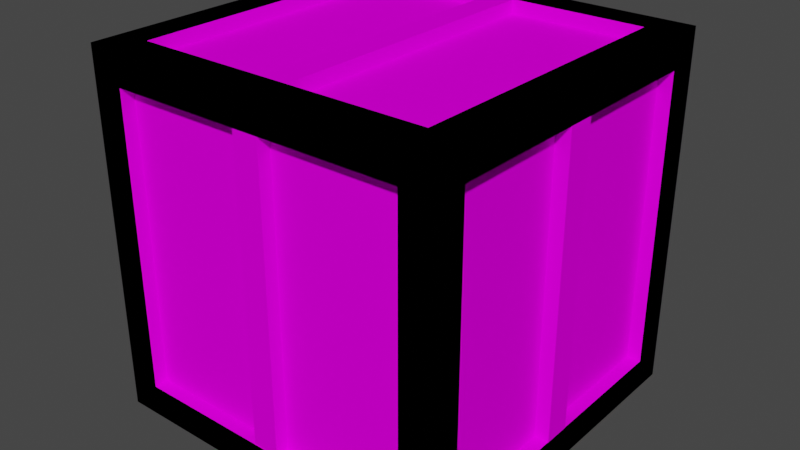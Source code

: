 # Source: crate.blend  (saved by Blender 3.6.13; exported with 4.5.12 LTS)
import bpy
from mathutils import Matrix  # noqa: F401  (used for matrix-valued properties, if any)

bpy.ops.wm.read_factory_settings(use_empty=True)
scene = bpy.context.scene
scene.name = 'Scene'

# ---- collections
col_collection = bpy.data.collections.new('Collection'); scene.collection.children.link(col_collection)

# ---- images (referenced by path relative to the original .blend; pixels are not part of the script)
import os
ASSET_DIR = os.environ.get("B2B_ASSET_DIR", "")  # directory of the original .blend (textures are referenced by path, not embedded)
HERE = os.path.dirname(os.path.abspath(__file__))  # packed textures are extracted next to this script under _unpacked/

def load_image(name, relpath, width, height, colorspace="sRGB"):
    """Load a texture the original file referenced (path relative to the .blend, or extracted next to this script)."""
    p = next((c for c in (os.path.join(HERE, relpath), os.path.join(ASSET_DIR, relpath)) if relpath and os.path.exists(c)), "")
    if p:
        img = bpy.data.images.load(p, check_existing=True)
        img.name = name
    else:  # same state as the original file: an image datablock whose file is absent (Cycles renders it pink)
        img = bpy.data.images.new(name, width, height)
        img.source = "FILE"
        img.filepath = "//" + (relpath or name)
    img.colorspace_settings.name = colorspace
    return img
img_textures_set_png = load_image('Textures Set.png', 'Textures Set.png', 1024, 1024, 'sRGB')

# ---- materials (node trees are filled in below, after node groups)
mat_material = bpy.data.materials.new('Material')
mat_material.alpha_threshold = 0.0
mat_material.use_transparent_shadow = False
mat_material.roughness = 0.5
mat_material.line_color = (0.0, 0.0, 0.0, 1.0)

# ---- material node trees
mat_material.use_nodes = True; mat_material.node_tree.nodes.clear()
_N = mat_material.node_tree.nodes; _L = mat_material.node_tree.links
n0 = _N.new('ShaderNodeOutputMaterial'); n0.name = 'Material Output'; n0.location = (300, 300)
n1 = _N.new('ShaderNodeBsdfDiffuse'); n1.name = 'Diffuse BSDF'; n1.location = (8, 262)
n2 = _N.new('ShaderNodeMix'); n2.name = 'Mix'; n2.location = (-158, 245)
n2.data_type = 'RGBA'
n2.blend_type = 'COLOR'
n3 = _N.new('ShaderNodeVertexColor'); n3.name = 'Color Attribute'; n3.location = (-276, -28)
n3.layer_name = 'Color'
n4 = _N.new('ShaderNodeTexImage'); n4.name = 'Image Texture'; n4.location = (-537, 209)
n4.image = img_textures_set_png
n4.interpolation = 'Closest'
_L.new(n1.outputs[0], n0.inputs[0])
_L.new(n2.outputs[2], n1.inputs[0])
_L.new(n4.outputs[0], n2.inputs[6])
_L.new(n3.outputs[0], n2.inputs[7])
n0.is_active_output = True

# ---- world
world_world = bpy.data.worlds.new('World'); scene.world = world_world
world_world.use_nodes = True; world_world.node_tree.nodes.clear()
_N = world_world.node_tree.nodes; _L = world_world.node_tree.links
n0 = _N.new('ShaderNodeOutputWorld'); n0.name = 'World Output'; n0.location = (300, 300)
n1 = _N.new('ShaderNodeBackground'); n1.name = 'Background'; n1.location = (10, 300)
n1.inputs[0].default_value = (0.05088, 0.05088, 0.05088, 1.0)
_L.new(n1.outputs[0], n0.inputs[0])
n0.is_active_output = True
world_world.color = (0.05088, 0.05088, 0.05088)
world_world.use_sun_shadow = False
world_world.sun_shadow_jitter_overblur = 0.0

# ---- meshes
me_cube = bpy.data.meshes.new('Cube')
me_cube.from_pydata([(1.0, 1.0, 1.0), (1.0, 1.0, -1.0), (1.0, -1.0, 1.0), (1.0, -1.0, -1.0), (-1.0, 1.0, 1.0), (-1.0, 1.0, -1.0), (-1.0, -1.0, 1.0), (-1.0, -1.0, -1.0), (1.0, 1.0, 1.0), (1.0, 1.0, -1.0), (1.0, -1.0, 1.0), (1.0, -1.0, -1.0), (-1.0, 1.0, 1.0), (-1.0, 1.0, -1.0), (-1.0, -1.0, 1.0), (-1.0, -1.0, -1.0), (0.8213, 0.8213, 1.0), (0.8213, -0.8213, 1.0), (-0.8213, -0.8213, 1.0), (-0.8213, 0.8213, 1.0), (0.8213, -1.0, -0.8213), (-0.8213, -1.0, -0.8213), (-0.8213, -1.0, 0.8213), (0.8213, -1.0, 0.8213), (-1.0, -0.8213, -0.8213), (-1.0, 0.8213, -0.8213), (-1.0, 0.8213, 0.8213), (-1.0, -0.8213, 0.8213), (-0.8213, 0.8213, -1.0), (-0.8213, -0.8213, -1.0), (0.8213, -0.8213, -1.0), (0.8213, 0.8213, -1.0), (1.0, 0.8213, -0.8213), (1.0, -0.8213, -0.8213), (1.0, -0.8213, 0.8213), (1.0, 0.8213, 0.8213), (-0.8213, 1.0, -0.8213), (0.8213, 1.0, -0.8213), (0.8213, 1.0, 0.8213), (-0.8213, 1.0, 0.8213), (0.8213, 0.8213, 1.0), (-0.8213, 0.8213, 1.0), (-0.8213, -0.8213, 1.0), (0.8213, -0.8213, 1.0), (0.8213, -1.0, -0.8213), (0.8213, -1.0, 0.8213), (-0.8213, -1.0, 0.8213), (-0.8213, -1.0, -0.8213), (-1.0, -0.8213, -0.8213), (-1.0, -0.8213, 0.8213), (-1.0, 0.8213, 0.8213), (-1.0, 0.8213, -0.8213), (-0.8213, 0.8213, -1.0), (0.8213, 0.8213, -1.0), (0.8213, -0.8213, -1.0), (-0.8213, -0.8213, -1.0), (1.0, 0.8213, -0.8213), (1.0, 0.8213, 0.8213), (1.0, -0.8213, 0.8213), (1.0, -0.8213, -0.8213), (-0.8213, 1.0, -0.8213), (-0.8213, 1.0, 0.8213), (0.8213, 1.0, 0.8213), (0.8213, 1.0, -0.8213), (-0.8213, 0.8213, 1.0), (0.8213, 0.8213, 1.0), (0.8213, -0.8213, 1.0), (-0.8213, -0.8213, 1.0), (0.8213, -1.0, 0.8213), (0.8213, -1.0, -0.8213), (-0.8213, -1.0, -0.8213), (-0.8213, -1.0, 0.8213), (-1.0, -0.8213, -0.8213), (-1.0, -0.8213, 0.8213), (-1.0, 0.8213, -0.8213), (-1.0, 0.8213, 0.8213), (0.8213, 0.8213, -1.0), (-0.8213, 0.8213, -1.0), (-0.8213, -0.8213, -1.0), (0.8213, -0.8213, -1.0), (1.0, 0.8213, 0.8213), (1.0, 0.8213, -0.8213), (1.0, -0.8213, -0.8213), (1.0, -0.8213, 0.8213), (-0.8213, 1.0, 0.8213), (-0.8213, 1.0, -0.8213), (0.8213, 1.0, -0.8213), (0.8213, 1.0, 0.8213), (-0.8213, 0.8213, 1.0), (0.8213, 0.8213, 1.0), (0.8213, -0.8213, 1.0), (-0.8213, -0.8213, 1.0), (0.8213, -1.0, 0.8213), (0.8213, -1.0, -0.8213), (-0.8213, -1.0, -0.8213), (-0.8213, -1.0, 0.8213), (-1.0, -0.8213, -0.8213), (-1.0, -0.8213, 0.8213), (-1.0, 0.8213, -0.8213), (-1.0, 0.8213, 0.8213), (0.8213, 0.8213, -1.0), (-0.8213, 0.8213, -1.0), (-0.8213, -0.8213, -1.0), (0.8213, -0.8213, -1.0), (1.0, 0.8213, 0.8213), (1.0, 0.8213, -0.8213), (1.0, -0.8213, -0.8213), (1.0, -0.8213, 0.8213), (-0.8213, 1.0, 0.8213), (-0.8213, 1.0, -0.8213), (0.8213, 1.0, -0.8213), (0.8213, 1.0, 0.8213), (-0.8213, 0.8213, 0.9238), (0.8213, 0.8213, 0.9238), (0.8213, -0.8213, 0.9238), (-0.8213, -0.8213, 0.9238), (0.8213, -0.9238, 0.8213), (0.8213, -0.9238, -0.8213), (-0.8213, -0.9238, -0.8213), (-0.8213, -0.9238, 0.8213), (-0.9238, -0.8213, -0.8213), (-0.9238, -0.8213, 0.8213), (-0.9238, 0.8213, -0.8213), (-0.9238, 0.8213, 0.8213), (0.8213, 0.8213, -0.9238), (-0.8213, 0.8213, -0.9238), (-0.8213, -0.8213, -0.9238), (0.8213, -0.8213, -0.9238), (0.9238, 0.8213, 0.8213), (0.9238, 0.8213, -0.8213), (0.9238, -0.8213, -0.8213), (0.9238, -0.8213, 0.8213), (-0.8213, 0.9238, 0.8213), (-0.8213, 0.9238, -0.8213), (0.8213, 0.9238, -0.8213), (0.8213, 0.9238, 0.8213), (-0.0954, 1.0, -1.0), (-0.0954, -1.0, 1.0), (-0.0954, -1.0, -1.0), (-0.0954, 1.0, 1.0), (-0.07835, 0.8213, 1.0), (-0.07835, -0.8213, 1.0), (-0.07835, -1.0, -0.8213), (-0.07835, -1.0, 0.8213), (-0.07835, 0.8213, -1.0), (-0.07835, -0.8213, -1.0), (-0.07835, 1.0, -0.8213), (-0.07835, 1.0, 0.8213), (-0.07835, 0.8213, 1.0), (-0.07835, -0.8213, 1.0), (-0.07835, -1.0, -0.8213), (-0.07835, -1.0, 0.8213), (-0.07835, 0.8213, -1.0), (-0.07835, -0.8213, -1.0), (-0.07835, 1.0, -0.8213), (-0.07835, 1.0, 0.8213), (-0.07835, 0.8213, 1.0), (-0.07835, -0.8213, 1.0), (-0.07835, -1.0, -0.8213), (-0.07835, -1.0, 0.8213), (-0.07835, 0.8213, -1.0), (-0.07835, -0.8213, -1.0), (-0.07835, 1.0, -0.8213), (-0.07835, 1.0, 0.8213), (-0.07835, 0.8213, 0.9238), (-0.07835, -0.8213, 0.9238), (-0.07835, -0.9238, -0.8213), (-0.07835, -0.9238, 0.8213), (-0.07835, 0.8213, -0.9238), (-0.07835, -0.8213, -0.9238), (-0.07835, 0.9238, -0.8213), (-0.07835, 0.9238, 0.8213), (0.08366, -1.0, -1.0), (0.08366, 1.0, 1.0), (0.0687, 0.8213, 1.0), (0.0687, -1.0, -0.8213), (0.0687, -0.8213, -1.0), (0.0687, 1.0, 0.8213), (0.0687, 0.8213, 1.0), (0.0687, -1.0, -0.8213), (0.0687, -0.8213, -1.0), (0.0687, 1.0, 0.8213), (0.0687, 0.8213, 1.0), (0.0687, -1.0, -0.8213), (0.0687, -0.8213, -1.0), (0.0687, 1.0, 0.8213), (0.0687, 0.8213, 0.9238), (0.0687, -0.9238, -0.8213), (0.0687, -0.8213, -0.9238), (0.0687, 0.9238, 0.8213), (0.08366, 1.0, -1.0), (0.08366, -1.0, 1.0), (0.0687, -0.8213, 1.0), (0.0687, -1.0, 0.8213), (0.0687, 0.8213, -1.0), (0.0687, 1.0, -0.8213), (0.0687, -0.8213, 1.0), (0.0687, -1.0, 0.8213), (0.0687, 0.8213, -1.0), (0.0687, 1.0, -0.8213), (0.0687, -0.8213, 1.0), (0.0687, -1.0, 0.8213), (0.0687, 0.8213, -1.0), (0.0687, 1.0, -0.8213), (0.0687, -0.8213, 0.9238), (0.0687, -0.9238, 0.8213), (0.0687, 0.8213, -0.9238), (0.0687, 0.9238, -0.8213), (0.0687, -0.8213, 0.9973), (-0.07835, -0.8213, 0.9973), (0.0687, -0.9973, 0.8213), (-0.07835, -0.9973, 0.8213), (0.0687, 0.8213, -0.9973), (-0.07835, 0.8213, -0.9973), (0.0687, 0.9973, -0.8213), (-0.07835, 0.9973, -0.8213), (-0.07835, 0.9973, 0.8213), (-0.07835, -0.8213, -0.9973), (-0.07835, -0.9973, -0.8213), (-0.07835, 0.8213, 0.9973), (0.0687, 0.8213, 0.9973), (0.0687, -0.9973, -0.8213), (0.0687, -0.8213, -0.9973), (0.0687, 0.9973, 0.8213), (-1.0, 0.08438, -1.0), (1.0, 0.08438, 1.0), (-1.0, 0.08438, 1.0), (1.0, 0.08438, -1.0), (0.8213, 0.0693, 1.0), (-0.8213, 0.0693, 1.0), (-1.0, 0.0693, -0.8213), (-1.0, 0.0693, 0.8213), (-0.8213, 0.0693, -1.0), (0.8213, 0.0693, -1.0), (1.0, 0.0693, -0.8213), (1.0, 0.0693, 0.8213), (0.8213, 0.0693, 1.0), (-0.8213, 0.0693, 1.0), (-1.0, 0.0693, -0.8213), (-1.0, 0.0693, 0.8213), (-0.8213, 0.0693, -1.0), (0.8213, 0.0693, -1.0), (1.0, 0.0693, -0.8213), (1.0, 0.0693, 0.8213), (0.8213, 0.0693, 1.0), (-0.8213, 0.0693, 1.0), (-1.0, 0.0693, -0.8213), (-1.0, 0.0693, 0.8213), (-0.8213, 0.0693, -1.0), (0.8213, 0.0693, -1.0), (1.0, 0.0693, -0.8213), (1.0, 0.0693, 0.8213), (0.8213, 0.0693, 0.9238), (-0.8213, 0.0693, 0.9238), (-0.9238, 0.0693, -0.8213), (-0.9238, 0.0693, 0.8213), (-0.8213, 0.0693, -0.9238), (0.8213, 0.0693, -0.9238), (0.9238, 0.0693, -0.8213), (0.9238, 0.0693, 0.8213), (-0.07835, 0.0693, -0.9238), (-0.07835, 0.0693, 0.9238), (0.0687, 0.0693, 0.9238), (0.0687, 0.0693, -0.9238), (-0.07835, 0.0693, -0.9973), (-0.07835, 0.0693, 0.9973), (0.0687, 0.0693, 0.9973), (0.0687, 0.0693, -0.9973), (-1.0, -0.1, -1.0), (1.0, -0.1, 1.0), (0.8213, -0.08213, 1.0), (-1.0, -0.08213, -0.8213), (-0.8213, -0.08213, -1.0), (1.0, -0.08213, 0.8213), (0.8213, -0.08213, 1.0), (-1.0, -0.08213, -0.8213), (-0.8213, -0.08213, -1.0), (1.0, -0.08213, 0.8213), (0.8213, -0.08213, 1.0), (-1.0, -0.08213, -0.8213), (-0.8213, -0.08213, -1.0), (1.0, -0.08213, 0.8213), (0.8213, -0.08213, 0.9238), (-0.9238, -0.08213, -0.8213), (-0.8213, -0.08213, -0.9238), (0.9238, -0.08213, 0.8213), (-0.07835, -0.08213, -0.9238), (-0.07835, -0.08213, 0.9238), (0.0687, -0.08213, 0.9238), (0.0687, -0.08213, -0.9238), (-0.07835, -0.08213, -0.9973), (-0.07835, -0.08213, 0.9973), (0.0687, -0.08213, 0.9973), (0.0687, -0.08213, -0.9973), (-1.0, -0.1, 1.0), (1.0, -0.1, -1.0), (-0.8213, -0.08213, 1.0), (-1.0, -0.08213, 0.8213), (0.8213, -0.08213, -1.0), (1.0, -0.08213, -0.8213), (-0.8213, -0.08213, 1.0), (-1.0, -0.08213, 0.8213), (0.8213, -0.08213, -1.0), (1.0, -0.08213, -0.8213), (-0.8213, -0.08213, 1.0), (-1.0, -0.08213, 0.8213), (0.8213, -0.08213, -1.0), (1.0, -0.08213, -0.8213), (-0.8213, -0.08213, 0.9238), (-0.9238, -0.08213, 0.8213), (0.8213, -0.08213, -0.9238), (0.9238, -0.08213, -0.8213), (-1.002, -0.08213, 0.8213), (-1.002, 0.0693, 0.8213), (1.002, -0.08213, -0.8213), (1.002, 0.0693, -0.8213), (1.002, 0.0693, 0.8213), (-1.002, 0.0693, -0.8213), (-1.002, -0.08213, -0.8213), (1.002, -0.08213, 0.8213)], [], [(94, 158, 166, 118), (203, 162, 170, 207), (201, 159, 167, 205), (108, 163, 171, 132), (182, 156, 164, 186), (184, 161, 169, 188), (143, 46, 71, 151), (56, 57, 80, 81), (271, 48, 72, 275), (296, 42, 67, 300), (194, 53, 76, 198), (175, 44, 69, 179), (0, 2, 17, 16), (2, 6, 18, 17), (6, 4, 19, 18), (4, 0, 16, 19), (3, 7, 21, 20), (7, 6, 22, 21), (6, 2, 23, 22), (2, 3, 20, 23), (7, 5, 25, 24), (5, 4, 26, 25), (4, 6, 27, 26), (6, 7, 24, 27), (5, 7, 29, 28), (7, 3, 30, 29), (3, 1, 31, 30), (1, 5, 28, 31), (1, 3, 33, 32), (3, 2, 34, 33), (2, 0, 35, 34), (0, 1, 32, 35), (5, 1, 37, 36), (1, 0, 38, 37), (0, 4, 39, 38), (4, 5, 36, 39), (139, 12, 41, 140), (294, 14, 42, 296), (191, 10, 43, 192), (225, 8, 40, 228), (11, 10, 45, 44), (137, 14, 46, 143), (14, 15, 47, 46), (172, 11, 44, 175), (15, 14, 49, 48), (226, 12, 50, 231), (12, 13, 51, 50), (268, 15, 48, 271), (190, 9, 53, 194), (295, 11, 54, 298), (138, 15, 55, 145), (224, 13, 52, 232), (9, 8, 57, 56), (269, 10, 58, 273), (10, 11, 59, 58), (227, 9, 56, 234), (13, 12, 61, 60), (173, 8, 62, 177), (8, 9, 63, 62), (136, 13, 60, 146), (153, 78, 102, 161), (148, 64, 88, 156), (181, 87, 111, 185), (71, 70, 94, 95), (302, 79, 103, 306), (154, 85, 109, 162), (232, 52, 77, 240), (60, 61, 84, 85), (192, 43, 66, 196), (231, 50, 75, 239), (234, 56, 81, 242), (46, 47, 70, 71), (298, 54, 79, 302), (146, 60, 85, 154), (50, 51, 74, 75), (273, 58, 83, 277), (145, 55, 78, 153), (177, 62, 87, 181), (58, 59, 82, 83), (62, 63, 86, 87), (140, 41, 64, 148), (44, 45, 68, 69), (228, 40, 65, 236), (48, 49, 73, 72), (107, 106, 130, 131), (93, 92, 116, 117), (99, 98, 122, 123), (281, 107, 131, 285), (200, 90, 114, 204), (247, 99, 123, 255), (72, 73, 97, 96), (87, 86, 110, 111), (236, 65, 89, 244), (81, 80, 104, 105), (275, 72, 96, 279), (300, 67, 91, 304), (242, 81, 105, 250), (239, 75, 99, 247), (196, 66, 90, 200), (277, 83, 107, 281), (75, 74, 98, 99), (69, 68, 92, 93), (83, 82, 106, 107), (198, 76, 100, 202), (179, 69, 93, 183), (85, 84, 108, 109), (240, 77, 101, 248), (151, 71, 95, 159), (287, 308, 115, 165), (166, 167, 119, 118), (254, 255, 123, 122), (289, 310, 127, 188), (311, 285, 131, 130), (207, 189, 135, 134), (202, 100, 124, 206), (183, 93, 117, 187), (109, 108, 132, 133), (248, 101, 125, 256), (159, 95, 119, 167), (162, 109, 133, 170), (306, 103, 127, 310), (95, 94, 118, 119), (185, 111, 135, 189), (156, 88, 112, 164), (161, 102, 126, 169), (96, 97, 121, 120), (111, 110, 134, 135), (244, 89, 113, 252), (105, 104, 128, 129), (279, 96, 120, 283), (304, 91, 115, 308), (250, 105, 129, 258), (101, 160, 168, 125), (133, 132, 171, 170), (284, 286, 169, 126), (170, 171, 216, 215), (166, 187, 221, 218), (197, 151, 159, 201), (70, 150, 158, 94), (77, 152, 160, 101), (67, 149, 157, 91), (91, 157, 165, 115), (174, 140, 148, 178), (61, 147, 155, 84), (176, 145, 153, 180), (195, 146, 154, 199), (42, 141, 149, 67), (199, 154, 162, 203), (84, 155, 163, 108), (178, 148, 156, 182), (180, 153, 161, 184), (190, 136, 146, 195), (12, 139, 147, 61), (172, 138, 145, 176), (13, 136, 144, 52), (15, 138, 142, 47), (191, 137, 143, 193), (14, 137, 141, 42), (173, 139, 140, 174), (47, 142, 150, 70), (52, 144, 152, 77), (193, 143, 151, 197), (45, 193, 197, 68), (8, 173, 174, 40), (10, 191, 193, 45), (11, 172, 176, 54), (9, 190, 195, 63), (79, 180, 184, 103), (65, 178, 182, 89), (86, 199, 203, 110), (63, 195, 199, 86), (54, 176, 180, 79), (40, 174, 178, 65), (68, 197, 201, 92), (282, 288, 204, 114), (117, 116, 205, 187), (163, 185, 189, 171), (158, 183, 187, 166), (160, 202, 206, 168), (186, 164, 219, 220), (207, 170, 215, 214), (150, 179, 183, 158), (152, 198, 202, 160), (149, 196, 200, 157), (157, 200, 204, 165), (147, 177, 181, 155), (141, 192, 196, 149), (155, 181, 185, 163), (139, 173, 177, 147), (136, 190, 194, 144), (138, 172, 175, 142), (137, 191, 192, 141), (142, 175, 179, 150), (144, 194, 198, 152), (103, 184, 188, 127), (89, 182, 186, 113), (92, 201, 205, 116), (110, 203, 207, 134), (221, 210, 211, 218), (292, 291, 209, 208), (215, 216, 223, 214), (290, 293, 222, 217), (189, 207, 214, 223), (188, 169, 217, 222), (165, 204, 208, 209), (260, 168, 213, 264), (289, 188, 222, 293), (171, 189, 223, 216), (167, 166, 218, 211), (205, 167, 211, 210), (262, 186, 220, 266), (287, 165, 209, 291), (168, 206, 212, 213), (187, 205, 210, 221), (164, 261, 265, 219), (288, 262, 266, 292), (206, 263, 267, 212), (286, 260, 264, 290), (213, 212, 267, 264), (220, 219, 265, 266), (113, 186, 262, 252), (125, 168, 260, 256), (307, 250, 258, 311), (88, 245, 253, 112), (98, 246, 254, 122), (278, 244, 252, 282), (100, 249, 257, 124), (280, 248, 256, 284), (129, 128, 259, 258), (206, 124, 257, 263), (285, 311, 314, 319), (164, 112, 253, 261), (276, 240, 248, 280), (80, 243, 251, 104), (301, 239, 247, 305), (303, 242, 250, 307), (64, 237, 245, 88), (74, 238, 246, 98), (274, 236, 244, 278), (305, 247, 255, 309), (104, 251, 259, 128), (270, 228, 236, 274), (57, 235, 243, 80), (53, 233, 241, 76), (299, 234, 242, 303), (297, 231, 239, 301), (272, 232, 240, 276), (76, 241, 249, 100), (295, 227, 234, 299), (8, 225, 235, 57), (268, 224, 232, 272), (9, 227, 233, 53), (13, 224, 230, 51), (294, 226, 231, 297), (269, 225, 228, 270), (12, 226, 229, 41), (41, 229, 237, 64), (51, 230, 238, 74), (10, 269, 270, 43), (14, 294, 297, 49), (15, 268, 272, 55), (11, 295, 299, 59), (55, 272, 276, 78), (49, 297, 301, 73), (59, 299, 303, 82), (43, 270, 274, 66), (97, 305, 309, 121), (66, 274, 278, 90), (82, 303, 307, 106), (73, 301, 305, 97), (78, 276, 280, 102), (120, 121, 309, 283), (102, 280, 284, 126), (90, 278, 282, 114), (106, 307, 311, 130), (169, 286, 290, 217), (204, 288, 292, 208), (261, 287, 291, 265), (263, 289, 293, 267), (264, 267, 293, 290), (266, 265, 291, 292), (252, 262, 288, 282), (256, 260, 286, 284), (245, 304, 308, 253), (246, 279, 283, 254), (249, 306, 310, 257), (311, 258, 315, 314), (263, 257, 310, 289), (261, 253, 308, 287), (243, 277, 281, 251), (237, 300, 304, 245), (238, 275, 279, 246), (251, 281, 285, 259), (235, 273, 277, 243), (233, 298, 302, 241), (241, 302, 306, 249), (225, 269, 273, 235), (227, 295, 298, 233), (224, 268, 271, 230), (226, 294, 296, 229), (229, 296, 300, 237), (230, 271, 275, 238), (318, 312, 313, 317), (315, 316, 319, 314), (259, 285, 319, 316), (254, 283, 318, 317), (283, 309, 312, 318), (309, 255, 313, 312), (255, 254, 317, 313), (258, 259, 316, 315)])
_uv = me_cube.uv_layers.new(name='UVMap')
_uv.uv.foreach_set('vector', [0.07964, 0.09663, 0.4584, 0.09756, 0.4584, 0.09756, 0.07964, 0.09663, 0.5334, 0.09775, 0.4584, 0.09756, 0.4584, 0.09756, 0.5334, 0.09775, 0.5339, 0.909, 0.4587, 0.9091, 0.4587, 0.9091, 0.5339, 0.909, 0.07884, 0.9096, 0.4587, 0.9091, 0.4587, 0.9091, 0.07884, 0.9096, 0.5339, 0.909, 0.4587, 0.9091, 0.4587, 0.9091, 0.5339, 0.909, 0.5334, 0.09775, 0.4584, 0.09756, 0.4584, 0.09756, 0.5334, 0.09775, 0.4587, 0.9091, 0.07884, 0.9096, 0.07884, 0.9096, 0.4589, 0.9091, 0.9172, 0.0987, 0.9188, 0.9086, 0.9188, 0.9086, 0.9172, 0.0987, 0.4565, 0.09756, 0.07964, 0.09663, 0.07964, 0.09663, 0.456, 0.0975, 0.07928, 0.4625, 0.07964, 0.09663, 0.07964, 0.09663, 0.0793, 0.4627, 0.5339, 0.909, 0.9188, 0.9086, 0.9188, 0.9086, 0.5345, 0.909, 0.5334, 0.09775, 0.9172, 0.0987, 0.9172, 0.0987, 0.5339, 0.09782, 1.0, 1.0, 1.0, 0.0, 0.9172, 0.0987, 0.9188, 0.9086, 1.0, 0.0, -0.0001442, 0.0, 0.07964, 0.09663, 0.9172, 0.0987, -0.0001442, 0.0, -0.0001442, 1.0, 0.07884, 0.9096, 0.07964, 0.09663, -0.0001442, 1.0, 1.0, 1.0, 0.9188, 0.9086, 0.07884, 0.9096, 1.0, 0.0, -0.0001442, 0.0, 0.07964, 0.09663, 0.9172, 0.0987, -0.0001442, 0.0, -0.0001442, 1.0, 0.07884, 0.9096, 0.07964, 0.09663, -0.0001442, 1.0, 1.0, 1.0, 0.9188, 0.9086, 0.07884, 0.9096, 1.0, 1.0, 1.0, 0.0, 0.9172, 0.0987, 0.9188, 0.9086, -0.0001442, 0.0, 1.0, 0.0, 0.9172, 0.0987, 0.07964, 0.09663, 1.0, 0.0, 1.0, 1.0, 0.9188, 0.9086, 0.9172, 0.0987, 1.0, 1.0, -0.0001442, 1.0, 0.07884, 0.9096, 0.9188, 0.9086, -0.0001442, 1.0, -0.0001442, 0.0, 0.07964, 0.09663, 0.07884, 0.9096, -0.0001442, 1.0, -0.0001442, 0.0, 0.07964, 0.09663, 0.07884, 0.9096, -0.0001442, 0.0, 1.0, 0.0, 0.9172, 0.0987, 0.07964, 0.09663, 1.0, 0.0, 1.0, 1.0, 0.9188, 0.9086, 0.9172, 0.0987, 1.0, 1.0, -0.0001442, 1.0, 0.07884, 0.9096, 0.9188, 0.9086, 1.0, 0.0, -0.0001442, 0.0, 0.07964, 0.09663, 0.9172, 0.0987, -0.0001442, 0.0, -0.0001442, 1.0, 0.07884, 0.9096, 0.07964, 0.09663, -0.0001442, 1.0, 1.0, 1.0, 0.9188, 0.9086, 0.07884, 0.9096, 1.0, 1.0, 1.0, 0.0, 0.9172, 0.0987, 0.9188, 0.9086, -0.0001442, 0.0, 1.0, 0.0, 0.9172, 0.0987, 0.07964, 0.09663, 1.0, 0.0, 1.0, 1.0, 0.9188, 0.9086, 0.9172, 0.0987, 1.0, 1.0, -0.0001442, 1.0, 0.07884, 0.9096, 0.9188, 0.9086, -0.0001442, 1.0, -0.0001442, 0.0, 0.07964, 0.09663, 0.07884, 0.9096, 0.4523, 1.0, -0.0001442, 1.0, 0.07884, 0.9096, 0.4587, 0.9091, -0.0001442, 0.45, -0.0001442, 0.0, 0.07964, 0.09663, 0.07928, 0.4625, 0.5418, 0.0, 1.0, 0.0, 0.9172, 0.0987, 0.5334, 0.09775, 1.0, 0.5422, 1.0, 1.0, 0.9188, 0.9086, 0.918, 0.5378, 1.0, 0.0, 1.0, 1.0, 0.9188, 0.9086, 0.9172, 0.0987, 0.4523, 1.0, -0.0001442, 1.0, 0.07884, 0.9096, 0.4587, 0.9091, -0.0001442, 1.0, -0.0001442, 0.0, 0.07964, 0.09663, 0.07884, 0.9096, 0.5418, 0.0, 1.0, 0.0, 0.9172, 0.0987, 0.5334, 0.09775, -0.0001442, 0.0, -0.0001442, 1.0, 0.07884, 0.9096, 0.07964, 0.09663, 0.5422, 1.0, 1.0, 1.0, 0.9188, 0.9086, 0.5342, 0.909, 1.0, 1.0, 1.0, 0.0, 0.9172, 0.0987, 0.9188, 0.9086, 0.45, 0.0, -0.0001442, 0.0, 0.07964, 0.09663, 0.4565, 0.09756, 0.5418, 1.0, 1.0, 1.0, 0.9188, 0.9086, 0.5339, 0.909, 1.0, 0.45, 1.0, 0.0, 0.9172, 0.0987, 0.9179, 0.4631, 0.4523, 0.0, -0.0001442, 0.0, 0.07964, 0.09663, 0.4584, 0.09756, -0.0001442, 0.5422, -0.0001442, 1.0, 0.07884, 0.9096, 0.0792, 0.5374, 1.0, 0.0, 1.0, 1.0, 0.9188, 0.9086, 0.9172, 0.0987, 0.45, 1.0, -0.0001442, 1.0, 0.07884, 0.9096, 0.4568, 0.9091, -0.0001442, 1.0, -0.0001442, 0.0, 0.07964, 0.09663, 0.07884, 0.9096, 0.5422, 0.0, 1.0, 0.0, 0.9172, 0.0987, 0.5337, 0.09775, -0.0001442, 0.0, -0.0001442, 1.0, 0.07884, 0.9096, 0.07964, 0.09663, 0.5418, 1.0, 1.0, 1.0, 0.9188, 0.9086, 0.5339, 0.909, 1.0, 1.0, 1.0, 0.0, 0.9172, 0.0987, 0.9188, 0.9086, 0.4523, 0.0, -0.0001442, 0.0, 0.07964, 0.09663, 0.4584, 0.09756, 0.4586, 0.09759, 0.07964, 0.09663, 0.07964, 0.09663, 0.4584, 0.09756, 0.4589, 0.9091, 0.07884, 0.9096, 0.07884, 0.9096, 0.4587, 0.9091, 0.5345, 0.909, 0.9188, 0.9086, 0.9188, 0.9086, 0.5339, 0.909, 0.07884, 0.9096, 0.07964, 0.09663, 0.07964, 0.09663, 0.07884, 0.9096, 0.9178, 0.4635, 0.9172, 0.0987, 0.9172, 0.0987, 0.9179, 0.4631, 0.4586, 0.09759, 0.07964, 0.09663, 0.07964, 0.09663, 0.4584, 0.09756, 0.0792, 0.5374, 0.07884, 0.9096, 0.07884, 0.9096, 0.07921, 0.5375, 0.07964, 0.09663, 0.07884, 0.9096, 0.07884, 0.9096, 0.07964, 0.09663, 0.5334, 0.09775, 0.9172, 0.0987, 0.9172, 0.0987, 0.5339, 0.09782, 0.5342, 0.909, 0.9188, 0.9086, 0.9188, 0.9086, 0.5341, 0.909, 0.5337, 0.09775, 0.9172, 0.0987, 0.9172, 0.0987, 0.5336, 0.09773, 0.07884, 0.9096, 0.07964, 0.09663, 0.07964, 0.09663, 0.07884, 0.9096, 0.9179, 0.4631, 0.9172, 0.0987, 0.9172, 0.0987, 0.9178, 0.4635, 0.4584, 0.09756, 0.07964, 0.09663, 0.07964, 0.09663, 0.4586, 0.09759, 0.9188, 0.9086, 0.9172, 0.0987, 0.9172, 0.0987, 0.9188, 0.9086, 0.4568, 0.9091, 0.07884, 0.9096, 0.07884, 0.9096, 0.4562, 0.9092, 0.4584, 0.09756, 0.07964, 0.09663, 0.07964, 0.09663, 0.4586, 0.09759, 0.5339, 0.909, 0.9188, 0.9086, 0.9188, 0.9086, 0.5345, 0.909, 0.07884, 0.9096, 0.07964, 0.09663, 0.07964, 0.09663, 0.07884, 0.9096, 0.9188, 0.9086, 0.9172, 0.0987, 0.9172, 0.0987, 0.9188, 0.9086, 0.4587, 0.9091, 0.07884, 0.9096, 0.07884, 0.9096, 0.4589, 0.9091, 0.9172, 0.0987, 0.9188, 0.9086, 0.9188, 0.9086, 0.9172, 0.0987, 0.918, 0.5378, 0.9188, 0.9086, 0.9188, 0.9086, 0.918, 0.5379, 0.07964, 0.09663, 0.07884, 0.9096, 0.07884, 0.9096, 0.07964, 0.09663, 0.07884, 0.9096, 0.07964, 0.09663, 0.07964, 0.09663, 0.07884, 0.9096, 0.9172, 0.0987, 0.9188, 0.9086, 0.9188, 0.9086, 0.9172, 0.0987, 0.9188, 0.9086, 0.9172, 0.0987, 0.9172, 0.0987, 0.9188, 0.9086, 0.4568, 0.9091, 0.07884, 0.9096, 0.07884, 0.9096, 0.4568, 0.9091, 0.5334, 0.09775, 0.9172, 0.0987, 0.9172, 0.0987, 0.5334, 0.09775, 0.5342, 0.909, 0.9188, 0.9086, 0.9188, 0.9086, 0.5342, 0.909, 0.07964, 0.09663, 0.07884, 0.9096, 0.07884, 0.9096, 0.07964, 0.09663, 0.9188, 0.9086, 0.9172, 0.0987, 0.9172, 0.0987, 0.9188, 0.9086, 0.918, 0.5379, 0.9188, 0.9086, 0.9188, 0.9086, 0.918, 0.5378, 0.9172, 0.0987, 0.9188, 0.9086, 0.9188, 0.9086, 0.9172, 0.0987, 0.456, 0.0975, 0.07964, 0.09663, 0.07964, 0.09663, 0.4565, 0.09756, 0.0793, 0.4627, 0.07964, 0.09663, 0.07964, 0.09663, 0.07928, 0.4625, 0.5336, 0.09773, 0.9172, 0.0987, 0.9172, 0.0987, 0.5337, 0.09775, 0.5341, 0.909, 0.9188, 0.9086, 0.9188, 0.9086, 0.5342, 0.909, 0.5339, 0.09782, 0.9172, 0.0987, 0.9172, 0.0987, 0.5334, 0.09775, 0.4562, 0.9092, 0.07884, 0.9096, 0.07884, 0.9096, 0.4568, 0.9091, 0.9188, 0.9086, 0.9172, 0.0987, 0.9172, 0.0987, 0.9188, 0.9086, 0.9172, 0.0987, 0.9188, 0.9086, 0.9188, 0.9086, 0.9172, 0.0987, 0.07884, 0.9096, 0.07964, 0.09663, 0.07964, 0.09663, 0.07884, 0.9096, 0.5345, 0.909, 0.9188, 0.9086, 0.9188, 0.9086, 0.5339, 0.909, 0.5339, 0.09782, 0.9172, 0.0987, 0.9172, 0.0987, 0.5334, 0.09775, 0.07964, 0.09663, 0.07884, 0.9096, 0.07884, 0.9096, 0.07964, 0.09663, 0.07921, 0.5375, 0.07884, 0.9096, 0.07884, 0.9096, 0.0792, 0.5374, 0.4589, 0.9091, 0.07884, 0.9096, 0.07884, 0.9096, 0.4587, 0.9091, 0.4586, 0.4628, 0.07928, 0.4625, 0.07964, 0.09663, 0.4584, 0.09756, 0.4584, 0.09756, 0.4587, 0.9091, 0.07884, 0.9096, 0.07964, 0.09663, 0.5337, 0.09775, 0.5342, 0.909, 0.9188, 0.9086, 0.9172, 0.0987, 0.5337, 0.4628, 0.9179, 0.4631, 0.9172, 0.0987, 0.5334, 0.09775, 0.4565, 0.09756, 0.4568, 0.9091, 0.07884, 0.9096, 0.07964, 0.09663, 0.5334, 0.09775, 0.5339, 0.909, 0.9188, 0.9086, 0.9172, 0.0987, 0.5339, 0.909, 0.9188, 0.9086, 0.9188, 0.9086, 0.5339, 0.909, 0.5334, 0.09775, 0.9172, 0.0987, 0.9172, 0.0987, 0.5334, 0.09775, 0.07964, 0.09663, 0.07884, 0.9096, 0.07884, 0.9096, 0.07964, 0.09663, 0.0792, 0.5374, 0.07884, 0.9096, 0.07884, 0.9096, 0.0792, 0.5374, 0.4587, 0.9091, 0.07884, 0.9096, 0.07884, 0.9096, 0.4587, 0.9091, 0.4584, 0.09756, 0.07964, 0.09663, 0.07964, 0.09663, 0.4584, 0.09756, 0.9179, 0.4631, 0.9172, 0.0987, 0.9172, 0.0987, 0.9179, 0.4631, 0.07884, 0.9096, 0.07964, 0.09663, 0.07964, 0.09663, 0.07884, 0.9096, 0.5339, 0.909, 0.9188, 0.9086, 0.9188, 0.9086, 0.5339, 0.909, 0.4587, 0.9091, 0.07884, 0.9096, 0.07884, 0.9096, 0.4587, 0.9091, 0.4584, 0.09756, 0.07964, 0.09663, 0.07964, 0.09663, 0.4584, 0.09756, 0.07964, 0.09663, 0.07884, 0.9096, 0.07884, 0.9096, 0.07964, 0.09663, 0.9188, 0.9086, 0.9172, 0.0987, 0.9172, 0.0987, 0.9188, 0.9086, 0.918, 0.5378, 0.9188, 0.9086, 0.9188, 0.9086, 0.918, 0.5378, 0.9172, 0.0987, 0.9188, 0.9086, 0.9188, 0.9086, 0.9172, 0.0987, 0.4565, 0.09756, 0.07964, 0.09663, 0.07964, 0.09663, 0.4565, 0.09756, 0.07928, 0.4625, 0.07964, 0.09663, 0.07964, 0.09663, 0.07928, 0.4625, 0.5337, 0.09775, 0.9172, 0.0987, 0.9172, 0.0987, 0.5337, 0.09775, 0.07884, 0.9096, 0.4587, 0.9091, 0.4587, 0.9091, 0.07884, 0.9096, 0.07964, 0.09663, 0.07884, 0.9096, 0.4587, 0.9091, 0.4584, 0.09756, 0.07928, 0.4625, 0.4586, 0.4628, 0.4584, 0.09756, 0.07964, 0.09663, 0.4584, 0.09756, 0.4587, 0.9091, 0.4587, 0.9091, 0.4584, 0.09756, 0.4584, 0.09756, 0.5334, 0.09775, 0.5334, 0.09775, 0.4584, 0.09756, 0.5345, 0.909, 0.4587, 0.9091, 0.4587, 0.9091, 0.5339, 0.909, 0.07964, 0.09663, 0.4586, 0.09759, 0.4584, 0.09756, 0.07964, 0.09663, 0.07884, 0.9096, 0.4589, 0.9091, 0.4587, 0.9091, 0.07884, 0.9096, 0.07964, 0.09663, 0.4586, 0.09759, 0.4584, 0.09756, 0.07964, 0.09663, 0.07964, 0.09663, 0.4584, 0.09756, 0.4584, 0.09756, 0.07964, 0.09663, 0.5339, 0.909, 0.4587, 0.9091, 0.4587, 0.9091, 0.5345, 0.909, 0.07884, 0.9096, 0.4587, 0.9091, 0.4589, 0.9091, 0.07884, 0.9096, 0.5334, 0.09775, 0.4584, 0.09756, 0.4584, 0.09756, 0.5339, 0.09782, 0.5334, 0.09775, 0.4584, 0.09756, 0.4584, 0.09756, 0.5339, 0.09782, 0.07964, 0.09663, 0.4584, 0.09756, 0.4586, 0.09759, 0.07964, 0.09663, 0.5339, 0.09782, 0.4584, 0.09756, 0.4584, 0.09756, 0.5334, 0.09775, 0.07884, 0.9096, 0.4589, 0.9091, 0.4587, 0.9091, 0.07884, 0.9096, 0.5345, 0.909, 0.4587, 0.9091, 0.4587, 0.9091, 0.5339, 0.909, 0.5339, 0.09782, 0.4584, 0.09756, 0.4584, 0.09756, 0.5334, 0.09775, 0.5418, 0.0, 0.4523, 0.0, 0.4584, 0.09756, 0.5334, 0.09775, -0.0001442, 1.0, 0.4523, 1.0, 0.4587, 0.9091, 0.07884, 0.9096, 0.5418, 0.0, 0.4523, 0.0, 0.4584, 0.09756, 0.5334, 0.09775, -0.0001442, 1.0, 0.4523, 1.0, 0.4587, 0.9091, 0.07884, 0.9096, -0.0001442, 0.0, 0.4523, 0.0, 0.4584, 0.09756, 0.07964, 0.09663, 0.5418, 1.0, 0.4523, 1.0, 0.4587, 0.9091, 0.5339, 0.909, -0.0001442, 0.0, 0.4523, 0.0, 0.4584, 0.09756, 0.07964, 0.09663, 0.5418, 1.0, 0.4523, 1.0, 0.4587, 0.9091, 0.5339, 0.909, 0.07964, 0.09663, 0.4584, 0.09756, 0.4586, 0.09759, 0.07964, 0.09663, 0.07884, 0.9096, 0.4587, 0.9091, 0.4589, 0.9091, 0.07884, 0.9096, 0.5339, 0.909, 0.4587, 0.9091, 0.4587, 0.9091, 0.5345, 0.909, 0.9188, 0.9086, 0.5339, 0.909, 0.5345, 0.909, 0.9188, 0.9086, 1.0, 1.0, 0.5418, 1.0, 0.5339, 0.909, 0.9188, 0.9086, 1.0, 1.0, 0.5418, 1.0, 0.5339, 0.909, 0.9188, 0.9086, 1.0, 0.0, 0.5418, 0.0, 0.5334, 0.09775, 0.9172, 0.0987, 1.0, 0.0, 0.5418, 0.0, 0.5334, 0.09775, 0.9172, 0.0987, 0.9172, 0.0987, 0.5339, 0.09782, 0.5334, 0.09775, 0.9172, 0.0987, 0.9188, 0.9086, 0.5345, 0.909, 0.5339, 0.909, 0.9188, 0.9086, 0.9172, 0.0987, 0.5339, 0.09782, 0.5334, 0.09775, 0.9172, 0.0987, 0.9172, 0.0987, 0.5334, 0.09775, 0.5339, 0.09782, 0.9172, 0.0987, 0.9172, 0.0987, 0.5334, 0.09775, 0.5339, 0.09782, 0.9172, 0.0987, 0.9188, 0.9086, 0.5339, 0.909, 0.5345, 0.909, 0.9188, 0.9086, 0.9188, 0.9086, 0.5345, 0.909, 0.5339, 0.909, 0.9188, 0.9086, 0.9179, 0.4631, 0.5337, 0.4628, 0.5334, 0.09775, 0.9172, 0.0987, 0.9172, 0.0987, 0.9188, 0.9086, 0.5339, 0.909, 0.5334, 0.09775, 0.4587, 0.9091, 0.5339, 0.909, 0.5339, 0.909, 0.4587, 0.9091, 0.4584, 0.09756, 0.5334, 0.09775, 0.5334, 0.09775, 0.4584, 0.09756, 0.4587, 0.9091, 0.5339, 0.909, 0.5339, 0.909, 0.4587, 0.9091, 0.5339, 0.909, 0.4587, 0.9091, 0.4587, 0.9091, 0.5339, 0.909, 0.5334, 0.09775, 0.4584, 0.09756, 0.4584, 0.09756, 0.5334, 0.09775, 0.4584, 0.09756, 0.5339, 0.09782, 0.5334, 0.09775, 0.4584, 0.09756, 0.4587, 0.9091, 0.5345, 0.909, 0.5339, 0.909, 0.4587, 0.9091, 0.4584, 0.09756, 0.5339, 0.09782, 0.5334, 0.09775, 0.4584, 0.09756, 0.4584, 0.09756, 0.5334, 0.09775, 0.5334, 0.09775, 0.4584, 0.09756, 0.4587, 0.9091, 0.5339, 0.909, 0.5345, 0.909, 0.4587, 0.9091, 0.4584, 0.09756, 0.5334, 0.09775, 0.5339, 0.09782, 0.4584, 0.09756, 0.4587, 0.9091, 0.5345, 0.909, 0.5339, 0.909, 0.4587, 0.9091, 0.4523, 1.0, 0.5418, 1.0, 0.5339, 0.909, 0.4587, 0.9091, 0.4523, 1.0, 0.5418, 1.0, 0.5339, 0.909, 0.4587, 0.9091, 0.4523, 0.0, 0.5418, 0.0, 0.5334, 0.09775, 0.4584, 0.09756, 0.4523, 0.0, 0.5418, 0.0, 0.5334, 0.09775, 0.4584, 0.09756, 0.4584, 0.09756, 0.5334, 0.09775, 0.5339, 0.09782, 0.4584, 0.09756, 0.4587, 0.9091, 0.5339, 0.909, 0.5345, 0.909, 0.4587, 0.9091, 0.9172, 0.0987, 0.5334, 0.09775, 0.5334, 0.09775, 0.9172, 0.0987, 0.9188, 0.9086, 0.5339, 0.909, 0.5339, 0.909, 0.9188, 0.9086, 0.9188, 0.9086, 0.5339, 0.909, 0.5339, 0.909, 0.9188, 0.9086, 0.9172, 0.0987, 0.5334, 0.09775, 0.5334, 0.09775, 0.9172, 0.0987, 0.5334, 0.09775, 0.5339, 0.909, 0.4587, 0.9091, 0.4584, 0.09756, 0.5337, 0.4628, 0.4586, 0.4628, 0.4584, 0.09756, 0.5334, 0.09775, 0.4584, 0.09756, 0.4587, 0.9091, 0.5339, 0.909, 0.5334, 0.09775, 0.4586, 0.4628, 0.5337, 0.4628, 0.5334, 0.09775, 0.4584, 0.09756, 0.5339, 0.909, 0.5334, 0.09775, 0.5334, 0.09775, 0.5339, 0.909, 0.5334, 0.09775, 0.4584, 0.09756, 0.4584, 0.09756, 0.5334, 0.09775, 0.4584, 0.09756, 0.5334, 0.09775, 0.5334, 0.09775, 0.4584, 0.09756, 0.4586, 0.5376, 0.4587, 0.9091, 0.4587, 0.9091, 0.4586, 0.5376, 0.5337, 0.4628, 0.5334, 0.09775, 0.5334, 0.09775, 0.5337, 0.4628, 0.4587, 0.9091, 0.5339, 0.909, 0.5339, 0.909, 0.4587, 0.9091, 0.4587, 0.9091, 0.4584, 0.09756, 0.4584, 0.09756, 0.4587, 0.9091, 0.5339, 0.909, 0.4587, 0.9091, 0.4587, 0.9091, 0.5339, 0.909, 0.5337, 0.5376, 0.5339, 0.909, 0.5339, 0.909, 0.5337, 0.5376, 0.4586, 0.4628, 0.4584, 0.09756, 0.4584, 0.09756, 0.4586, 0.4628, 0.4587, 0.9091, 0.5339, 0.909, 0.5339, 0.909, 0.4587, 0.9091, 0.5334, 0.09775, 0.5339, 0.909, 0.5339, 0.909, 0.5334, 0.09775, 0.4587, 0.9091, 0.4586, 0.5376, 0.4586, 0.5376, 0.4587, 0.9091, 0.5337, 0.4628, 0.5337, 0.5376, 0.5337, 0.5376, 0.5337, 0.4628, 0.5339, 0.909, 0.5337, 0.5376, 0.5337, 0.5376, 0.5339, 0.909, 0.4586, 0.4628, 0.4586, 0.5376, 0.4586, 0.5376, 0.4586, 0.4628, 0.4587, 0.9091, 0.5339, 0.909, 0.5337, 0.5376, 0.4586, 0.5376, 0.5339, 0.909, 0.4587, 0.9091, 0.4586, 0.5376, 0.5337, 0.5376, 0.9188, 0.9086, 0.5339, 0.909, 0.5337, 0.5376, 0.918, 0.5378, 0.07884, 0.9096, 0.4587, 0.9091, 0.4586, 0.5376, 0.0792, 0.5374, 0.4565, 0.09756, 0.5337, 0.09775, 0.5337, 0.09775, 0.4565, 0.09756, 0.07884, 0.9096, 0.0792, 0.5374, 0.0792, 0.5374, 0.07884, 0.9096, 0.9172, 0.0987, 0.5337, 0.09775, 0.5337, 0.09775, 0.9172, 0.0987, 0.9179, 0.4631, 0.918, 0.5378, 0.918, 0.5378, 0.9179, 0.4631, 0.9188, 0.9086, 0.918, 0.5378, 0.918, 0.5378, 0.9188, 0.9086, 0.07928, 0.4625, 0.0792, 0.5374, 0.0792, 0.5374, 0.07928, 0.4625, 0.9172, 0.0987, 0.9188, 0.9086, 0.5342, 0.909, 0.5337, 0.09775, 0.5339, 0.909, 0.9188, 0.9086, 0.918, 0.5378, 0.5337, 0.5376, 0.4568, 0.9091, 0.4565, 0.09756, 0.4565, 0.09756, 0.4568, 0.9091, 0.4587, 0.9091, 0.07884, 0.9096, 0.0792, 0.5374, 0.4586, 0.5376, 0.0793, 0.4627, 0.0792, 0.5374, 0.0792, 0.5374, 0.07928, 0.4625, 0.9188, 0.9086, 0.5341, 0.909, 0.5342, 0.909, 0.9188, 0.9086, 0.4562, 0.9092, 0.5342, 0.909, 0.5342, 0.909, 0.4568, 0.9091, 0.456, 0.0975, 0.5337, 0.09775, 0.5337, 0.09775, 0.4565, 0.09756, 0.07884, 0.9096, 0.07921, 0.5375, 0.0792, 0.5374, 0.07884, 0.9096, 0.9172, 0.0987, 0.5336, 0.09773, 0.5337, 0.09775, 0.9172, 0.0987, 0.9178, 0.4635, 0.918, 0.5378, 0.918, 0.5378, 0.9179, 0.4631, 0.4568, 0.9091, 0.5342, 0.909, 0.5342, 0.909, 0.4568, 0.9091, 0.9188, 0.9086, 0.5342, 0.909, 0.5342, 0.909, 0.9188, 0.9086, 0.9179, 0.4631, 0.918, 0.5378, 0.918, 0.5378, 0.9178, 0.4635, 0.9188, 0.9086, 0.5342, 0.909, 0.5341, 0.909, 0.9188, 0.9086, 0.9188, 0.9086, 0.918, 0.5378, 0.918, 0.5379, 0.9188, 0.9086, 0.4565, 0.09756, 0.5337, 0.09775, 0.5337, 0.09775, 0.456, 0.0975, 0.4568, 0.9091, 0.5342, 0.909, 0.5342, 0.909, 0.4562, 0.9092, 0.07928, 0.4625, 0.0792, 0.5374, 0.0792, 0.5374, 0.0793, 0.4627, 0.9188, 0.9086, 0.918, 0.5379, 0.918, 0.5378, 0.9188, 0.9086, 0.45, 0.0, 0.5422, 0.0, 0.5337, 0.09775, 0.4565, 0.09756, 1.0, 1.0, 0.5422, 1.0, 0.5342, 0.909, 0.9188, 0.9086, -0.0001442, 0.45, -0.0001442, 0.5422, 0.0792, 0.5374, 0.07928, 0.4625, 1.0, 1.0, 1.0, 0.5422, 0.918, 0.5378, 0.9188, 0.9086, 1.0, 0.0, 0.5422, 0.0, 0.5337, 0.09775, 0.9172, 0.0987, 0.45, 1.0, 0.5422, 1.0, 0.5342, 0.909, 0.4568, 0.9091, 1.0, 0.45, 1.0, 0.5422, 0.918, 0.5378, 0.9179, 0.4631, -0.0001442, 1.0, -0.0001442, 0.5422, 0.0792, 0.5374, 0.07884, 0.9096, 0.07884, 0.9096, 0.0792, 0.5374, 0.07921, 0.5375, 0.07884, 0.9096, 0.9172, 0.0987, 0.5337, 0.09775, 0.5336, 0.09773, 0.9172, 0.0987, 1.0, 0.0, 1.0, 0.45, 0.9179, 0.4631, 0.9172, 0.0987, -0.0001442, 1.0, 0.45, 1.0, 0.4568, 0.9091, 0.07884, 0.9096, -0.0001442, 0.0, -0.0001442, 0.45, 0.07928, 0.4625, 0.07964, 0.09663, -0.0001442, 0.0, 0.45, 0.0, 0.4565, 0.09756, 0.07964, 0.09663, 0.07964, 0.09663, 0.07928, 0.4625, 0.0793, 0.4627, 0.07964, 0.09663, 0.07884, 0.9096, 0.4568, 0.9091, 0.4562, 0.9092, 0.07884, 0.9096, 0.07964, 0.09663, 0.4565, 0.09756, 0.456, 0.0975, 0.07964, 0.09663, 0.9172, 0.0987, 0.9179, 0.4631, 0.9178, 0.4635, 0.9172, 0.0987, 0.07884, 0.9096, 0.4568, 0.9091, 0.4568, 0.9091, 0.07884, 0.9096, 0.9172, 0.0987, 0.9178, 0.4635, 0.9179, 0.4631, 0.9172, 0.0987, 0.07964, 0.09663, 0.456, 0.0975, 0.4565, 0.09756, 0.07964, 0.09663, 0.07884, 0.9096, 0.4562, 0.9092, 0.4568, 0.9091, 0.07884, 0.9096, 0.07964, 0.09663, 0.0793, 0.4627, 0.07928, 0.4625, 0.07964, 0.09663, 0.07964, 0.09663, 0.07884, 0.9096, 0.4568, 0.9091, 0.4565, 0.09756, 0.07964, 0.09663, 0.07928, 0.4625, 0.07928, 0.4625, 0.07964, 0.09663, 0.9172, 0.0987, 0.9179, 0.4631, 0.9179, 0.4631, 0.9172, 0.0987, 0.07964, 0.09663, 0.4565, 0.09756, 0.4565, 0.09756, 0.07964, 0.09663, 0.4584, 0.09756, 0.4586, 0.4628, 0.4586, 0.4628, 0.4584, 0.09756, 0.5334, 0.09775, 0.5337, 0.4628, 0.5337, 0.4628, 0.5334, 0.09775, 0.4586, 0.5376, 0.4586, 0.4628, 0.4586, 0.4628, 0.4586, 0.5376, 0.5337, 0.5376, 0.5337, 0.4628, 0.5337, 0.4628, 0.5337, 0.5376, 0.4586, 0.5376, 0.5337, 0.5376, 0.5337, 0.4628, 0.4586, 0.4628, 0.5337, 0.5376, 0.4586, 0.5376, 0.4586, 0.4628, 0.5337, 0.4628, 0.918, 0.5378, 0.5337, 0.5376, 0.5337, 0.4628, 0.9179, 0.4631, 0.0792, 0.5374, 0.4586, 0.5376, 0.4586, 0.4628, 0.07928, 0.4625, 0.0792, 0.5374, 0.07928, 0.4625, 0.07928, 0.4625, 0.0792, 0.5374, 0.5337, 0.09775, 0.4565, 0.09756, 0.4565, 0.09756, 0.5337, 0.09775, 0.918, 0.5378, 0.9179, 0.4631, 0.9179, 0.4631, 0.918, 0.5378, 0.4565, 0.09756, 0.5337, 0.09775, 0.5337, 0.09775, 0.4565, 0.09756, 0.5337, 0.5376, 0.918, 0.5378, 0.9179, 0.4631, 0.5337, 0.4628, 0.4586, 0.5376, 0.0792, 0.5374, 0.07928, 0.4625, 0.4586, 0.4628, 0.5342, 0.909, 0.4562, 0.9092, 0.4568, 0.9091, 0.5342, 0.909, 0.0792, 0.5374, 0.0793, 0.4627, 0.07928, 0.4625, 0.0792, 0.5374, 0.5337, 0.09775, 0.456, 0.0975, 0.4565, 0.09756, 0.5337, 0.09775, 0.5342, 0.909, 0.4568, 0.9091, 0.4568, 0.9091, 0.5342, 0.909, 0.5342, 0.909, 0.4568, 0.9091, 0.4562, 0.9092, 0.5342, 0.909, 0.918, 0.5378, 0.9179, 0.4631, 0.9178, 0.4635, 0.918, 0.5378, 0.918, 0.5378, 0.9178, 0.4635, 0.9179, 0.4631, 0.918, 0.5378, 0.5422, 1.0, 0.45, 1.0, 0.4568, 0.9091, 0.5342, 0.909, 1.0, 0.5422, 1.0, 0.45, 0.9179, 0.4631, 0.918, 0.5378, 0.5422, 0.0, 0.45, 0.0, 0.4565, 0.09756, 0.5337, 0.09775, -0.0001442, 0.5422, -0.0001442, 0.45, 0.07928, 0.4625, 0.0792, 0.5374, 0.0792, 0.5374, 0.07928, 0.4625, 0.0793, 0.4627, 0.0792, 0.5374, 0.5337, 0.09775, 0.4565, 0.09756, 0.456, 0.0975, 0.5337, 0.09775, 0.4565, 0.09756, 0.4568, 0.9091, 0.5342, 0.909, 0.5337, 0.09775, 0.5337, 0.09775, 0.5342, 0.909, 0.4568, 0.9091, 0.4565, 0.09756, 0.5342, 0.909, 0.4568, 0.9091, 0.4568, 0.9091, 0.5342, 0.909, 0.5337, 0.09775, 0.4565, 0.09756, 0.4565, 0.09756, 0.5337, 0.09775, 0.4565, 0.09756, 0.4568, 0.9091, 0.4568, 0.9091, 0.4565, 0.09756, 0.4568, 0.9091, 0.5342, 0.909, 0.5342, 0.909, 0.4568, 0.9091, 0.5342, 0.909, 0.5337, 0.09775, 0.5337, 0.09775, 0.5342, 0.909, 0.5337, 0.09775, 0.5342, 0.909, 0.5342, 0.909, 0.5337, 0.09775])
_ca = me_cube.color_attributes.new('Color', 'FLOAT_COLOR', 'POINT')
_ca.data.foreach_set('color', [0.0, 0.0, 0.0, 1.0, 0.0, 0.0, 0.0, 1.0, 0.0, 0.0, 0.0, 1.0, 0.0, 0.0, 0.0, 1.0, 0.0, 0.0, 0.0, 1.0, 0.0, 0.0, 0.0, 1.0, 0.0, 0.0, 0.0, 1.0, 0.0, 0.0, 0.0, 1.0, 0.0, 0.0, 0.0, 1.0, 0.0, 0.0, 0.0, 1.0, 0.0, 0.0, 0.0, 1.0, 0.0, 0.0, 0.0, 1.0, 0.0, 0.0, 0.0, 1.0, 0.0, 0.0, 0.0, 1.0, 0.0, 0.0, 0.0, 1.0, 0.0, 0.0, 0.0, 1.0, 0.0, 0.0, 0.0, 1.0, 0.0, 0.0, 0.0, 1.0, 0.0, 0.0, 0.0, 1.0, 0.0, 0.0, 0.0, 1.0, 0.0, 0.0, 0.0, 1.0, 0.0, 0.0, 0.0, 1.0, 0.0, 0.0, 0.0, 1.0, 0.0, 0.0, 0.0, 1.0, 0.0, 0.0, 0.0, 1.0, 0.0, 0.0, 0.0, 1.0, 0.0, 0.0, 0.0, 1.0, 0.0, 0.0, 0.0, 1.0, 0.0, 0.0, 0.0, 1.0, 0.0, 0.0, 0.0, 1.0, 0.0, 0.0, 0.0, 1.0, 0.0, 0.0, 0.0, 1.0, 0.0, 0.0, 0.0, 1.0, 0.0, 0.0, 0.0, 1.0, 0.0, 0.0, 0.0, 1.0, 0.0, 0.0, 0.0, 1.0, 0.0, 0.0, 0.0, 1.0, 0.0, 0.0, 0.0, 1.0, 0.0, 0.0, 0.0, 1.0, 0.0, 0.0, 0.0, 1.0, 0.0, 0.0, 0.0, 1.0, 0.0, 0.0, 0.0, 1.0, 0.0, 0.0, 0.0, 1.0, 0.0, 0.0, 0.0, 1.0, 0.0, 0.0, 0.0, 1.0, 0.0, 0.0, 0.0, 1.0, 0.0, 0.0, 0.0, 1.0, 0.0, 0.0, 0.0, 1.0, 0.0, 0.0, 0.0, 1.0, 0.0, 0.0, 0.0, 1.0, 0.0, 0.0, 0.0, 1.0, 0.0, 0.0, 0.0, 1.0, 0.0, 0.0, 0.0, 1.0, 0.0, 0.0, 0.0, 1.0, 0.0, 0.0, 0.0, 1.0, 0.0, 0.0, 0.0, 1.0, 0.0, 0.0, 0.0, 1.0, 0.0, 0.0, 0.0, 1.0, 0.0, 0.0, 0.0, 1.0, 0.0, 0.0, 0.0, 1.0, 0.0, 0.0, 0.0, 1.0, 0.0, 0.0, 0.0, 1.0, 0.0, 0.0, 0.0, 1.0, 0.0, 0.0, 0.0, 1.0, 0.0, 0.0, 0.0, 1.0, 0.0, 0.0, 0.0, 1.0, 0.0, 0.0, 0.0, 1.0, 0.0, 0.0, 0.0, 1.0, 0.0, 0.0, 0.0, 1.0, 0.0, 0.0, 0.0, 1.0, 0.0, 0.0, 0.0, 1.0, 0.0, 0.0, 0.0, 1.0, 0.0, 0.0, 0.0, 1.0, 0.0, 0.0, 0.0, 1.0, 0.0, 0.0, 0.0, 1.0, 0.0, 0.0, 0.0, 1.0, 0.0, 0.0, 0.0, 1.0, 0.0, 0.0, 0.0, 1.0, 0.0, 0.0, 0.0, 1.0, 0.0, 0.0, 0.0, 1.0, 0.0, 0.0, 0.0, 1.0, 0.0, 0.0, 0.0, 1.0, 0.0, 0.0, 0.0, 1.0, 0.0, 0.0, 0.0, 1.0, 0.0, 0.0, 0.0, 1.0, 0.0, 0.0, 0.0, 1.0, 0.0, 0.0, 0.0, 1.0, 0.0, 0.0, 0.0, 1.0, 0.0, 0.0, 0.0, 1.0, 0.0, 0.0, 0.0, 1.0, 0.0, 0.0, 0.0, 1.0, 0.0, 0.0, 0.0, 1.0, 0.0, 0.0, 0.0, 1.0, 0.0, 0.0, 0.0, 1.0, 0.0, 0.0, 0.0, 1.0, 0.0, 0.0, 0.0, 1.0, 0.0, 0.0, 0.0, 1.0, 0.0, 0.0, 0.0, 1.0, 0.0, 0.0, 0.0, 1.0, 0.0, 0.0, 0.0, 1.0, 0.0, 0.0, 0.0, 1.0, 0.0, 0.0, 0.0, 1.0, 0.0, 0.0, 0.0, 1.0, 0.0, 0.0, 0.0, 1.0, 0.0, 0.0, 0.0, 1.0, 0.0, 0.0, 0.0, 1.0, 0.0, 0.0, 0.0, 1.0, 0.0, 0.0, 0.0, 1.0, 0.0, 0.0, 0.0, 1.0, 0.0, 0.0, 0.0, 1.0, 0.0, 0.0, 0.0, 1.0, 0.0, 0.0, 0.0, 1.0, 0.0, 0.0, 0.0, 1.0, 0.0, 0.0, 0.0, 1.0, 0.0, 0.0, 0.0, 1.0, 0.0, 0.0, 0.0, 1.0, 0.0, 0.0, 0.0, 1.0, 0.0, 0.0, 0.0, 1.0, 0.0, 0.0, 0.0, 1.0, 0.0, 0.0, 0.0, 1.0, 0.0, 0.0, 0.0, 1.0, 0.0, 0.0, 0.0, 1.0, 0.0, 0.0, 0.0, 1.0, 0.0, 0.0, 0.0, 1.0, 0.0, 0.0, 0.0, 1.0, 0.0, 0.0, 0.0, 1.0, 0.0, 0.0, 0.0, 1.0, 0.0, 0.0, 0.0, 1.0, 0.0, 0.0, 0.0, 1.0, 0.0, 0.0, 0.0, 1.0, 0.0, 0.0, 0.0, 1.0, 0.0, 0.0, 0.0, 1.0, 0.0, 0.0, 0.0, 1.0, 0.0, 0.0, 0.0, 1.0, 0.0, 0.0, 0.0, 1.0, 0.0, 0.0, 0.0, 1.0, 0.0, 0.0, 0.0, 1.0, 0.0, 0.0, 0.0, 1.0, 0.0, 0.0, 0.0, 1.0, 0.0, 0.0, 0.0, 1.0, 0.0, 0.0, 0.0, 1.0, 0.0, 0.0, 0.0, 1.0, 0.0, 0.0, 0.0, 1.0, 0.0, 0.0, 0.0, 1.0, 0.0, 0.0, 0.0, 1.0, 0.0, 0.0, 0.0, 1.0, 0.0, 0.0, 0.0, 1.0, 0.0, 0.0, 0.0, 1.0, 0.0, 0.0, 0.0, 1.0, 0.0, 0.0, 0.0, 1.0, 0.0, 0.0, 0.0, 1.0, 0.0, 0.0, 0.0, 1.0, 0.0, 0.0, 0.0, 1.0, 0.0, 0.0, 0.0, 1.0, 0.0, 0.0, 0.0, 1.0, 0.0, 0.0, 0.0, 1.0, 0.0, 0.0, 0.0, 1.0, 0.0, 0.0, 0.0, 1.0, 0.0, 0.0, 0.0, 1.0, 0.0, 0.0, 0.0, 1.0, 0.0, 0.0, 0.0, 1.0, 0.0, 0.0, 0.0, 1.0, 0.0, 0.0, 0.0, 1.0, 0.0, 0.0, 0.0, 1.0, 0.0, 0.0, 0.0, 1.0, 0.0, 0.0, 0.0, 1.0, 0.0, 0.0, 0.0, 1.0, 0.0, 0.0, 0.0, 1.0, 0.0, 0.0, 0.0, 1.0, 0.0, 0.0, 0.0, 1.0, 0.0, 0.0, 0.0, 1.0, 0.0, 0.0, 0.0, 1.0, 0.0, 0.0, 0.0, 1.0, 0.0, 0.0, 0.0, 1.0, 0.0, 0.0, 0.0, 1.0, 0.0, 0.0, 0.0, 1.0, 0.0, 0.0, 0.0, 1.0, 0.0, 0.0, 0.0, 1.0, 0.0, 0.0, 0.0, 1.0, 0.0, 0.0, 0.0, 1.0, 0.0, 0.0, 0.0, 1.0, 0.0, 0.0, 0.0, 1.0, 0.0, 0.0, 0.0, 1.0, 0.0, 0.0, 0.0, 1.0, 0.0, 0.0, 0.0, 1.0, 0.0, 0.0, 0.0, 1.0, 0.0, 0.0, 0.0, 1.0, 0.0, 0.0, 0.0, 1.0, 0.0, 0.0, 0.0, 1.0, 0.0, 0.0, 0.0, 1.0, 0.0, 0.0, 0.0, 1.0, 0.0, 0.0, 0.0, 1.0, 0.0, 0.0, 0.0, 1.0, 0.0, 0.0, 0.0, 1.0, 0.0, 0.0, 0.0, 1.0, 0.0, 0.0, 0.0, 1.0, 0.0, 0.0, 0.0, 1.0, 0.0, 0.0, 0.0, 1.0, 0.0, 0.0, 0.0, 1.0, 0.0, 0.0, 0.0, 1.0, 0.0, 0.0, 0.0, 1.0, 0.0, 0.0, 0.0, 1.0, 0.0, 0.0, 0.0, 1.0, 0.0, 0.0, 0.0, 1.0, 0.0, 0.0, 0.0, 1.0, 0.0, 0.0, 0.0, 1.0, 0.0, 0.0, 0.0, 1.0, 0.0, 0.0, 0.0, 1.0, 0.0, 0.0, 0.0, 1.0, 0.0, 0.0, 0.0, 1.0, 0.0, 0.0, 0.0, 1.0, 0.0, 0.0, 0.0, 1.0, 0.0, 0.0, 0.0, 1.0, 0.0, 0.0, 0.0, 1.0, 0.0, 0.0, 0.0, 1.0, 0.0, 0.0, 0.0, 1.0, 0.0, 0.0, 0.0, 1.0, 0.0, 0.0, 0.0, 1.0, 0.0, 0.0, 0.0, 1.0, 0.0, 0.0, 0.0, 1.0, 0.0, 0.0, 0.0, 1.0, 0.0, 0.0, 0.0, 1.0, 0.0, 0.0, 0.0, 1.0, 0.0, 0.0, 0.0, 1.0, 0.0, 0.0, 0.0, 1.0, 0.0, 0.0, 0.0, 1.0, 0.0, 0.0, 0.0, 1.0, 0.0, 0.0, 0.0, 1.0, 0.0, 0.0, 0.0, 1.0, 0.0, 0.0, 0.0, 1.0, 0.0, 0.0, 0.0, 1.0, 0.0, 0.0, 0.0, 1.0, 0.0, 0.0, 0.0, 1.0, 0.0, 0.0, 0.0, 1.0, 0.0, 0.0, 0.0, 1.0, 0.0, 0.0, 0.0, 1.0, 0.0, 0.0, 0.0, 1.0, 0.0, 0.0, 0.0, 1.0, 0.0, 0.0, 0.0, 1.0, 0.0, 0.0, 0.0, 1.0, 0.0, 0.0, 0.0, 1.0, 0.0, 0.0, 0.0, 1.0, 0.0, 0.0, 0.0, 1.0, 0.0, 0.0, 0.0, 1.0, 0.0, 0.0, 0.0, 1.0, 0.0, 0.0, 0.0, 1.0, 0.0, 0.0, 0.0, 1.0, 0.0, 0.0, 0.0, 1.0, 0.0, 0.0, 0.0, 1.0, 0.0, 0.0, 0.0, 1.0, 0.0, 0.0, 0.0, 1.0, 0.0, 0.0, 0.0, 1.0, 0.0, 0.0, 0.0, 1.0, 0.0, 0.0, 0.0, 1.0, 0.0, 0.0, 0.0, 1.0, 0.0, 0.0, 0.0, 1.0, 0.0, 0.0, 0.0, 1.0, 0.0, 0.0, 0.0, 1.0, 0.0, 0.0, 0.0, 1.0, 0.0, 0.0, 0.0, 1.0, 0.0, 0.0, 0.0, 1.0, 0.0, 0.0, 0.0, 1.0, 0.0, 0.0, 0.0, 1.0, 0.0, 0.0, 0.0, 1.0, 0.0, 0.0, 0.0, 1.0, 0.0, 0.0, 0.0, 1.0, 0.0, 0.0, 0.0, 1.0, 0.0, 0.0, 0.0, 1.0, 0.0, 0.0, 0.0, 1.0, 0.0, 0.0, 0.0, 1.0, 0.0, 0.0, 0.0, 1.0, 0.0, 0.0, 0.0, 1.0, 0.0, 0.0, 0.0, 1.0, 0.0, 0.0, 0.0, 1.0, 0.0, 0.0, 0.0, 1.0, 0.0, 0.0, 0.0, 1.0, 0.0, 0.0, 0.0, 1.0, 0.0, 0.0, 0.0, 1.0, 0.0, 0.0, 0.0, 1.0, 0.0, 0.0, 0.0, 1.0, 0.0, 0.0, 0.0, 1.0, 0.0, 0.0, 0.0, 1.0, 0.0, 0.0, 0.0, 1.0, 0.0, 0.0, 0.0, 1.0, 0.0, 0.0, 0.0, 1.0, 0.0, 0.0, 0.0, 1.0, 0.0, 0.0, 0.0, 1.0, 0.0, 0.0, 0.0, 1.0, 0.0, 0.0, 0.0, 1.0, 0.0, 0.0, 0.0, 1.0, 0.0, 0.0, 0.0, 1.0, 0.0, 0.0, 0.0, 1.0, 0.0, 0.0, 0.0, 1.0, 0.0, 0.0, 0.0, 1.0, 0.0, 0.0, 0.0, 1.0, 0.0, 0.0, 0.0, 1.0, 0.0, 0.0, 0.0, 1.0, 0.0, 0.0, 0.0, 1.0, 0.0, 0.0, 0.0, 1.0, 0.0, 0.0, 0.0, 1.0, 0.0, 0.0, 0.0, 1.0, 0.0, 0.0, 0.0, 1.0, 0.0, 0.0, 0.0, 1.0, 0.0, 0.0, 0.0, 1.0, 0.0, 0.0, 0.0, 1.0, 0.0, 0.0, 0.0, 1.0, 0.0, 0.0, 0.0, 1.0, 0.0, 0.0, 0.0, 1.0, 0.0, 0.0, 0.0, 1.0, 0.0, 0.0, 0.0, 1.0, 0.0, 0.0, 0.0, 1.0, 0.0, 0.0, 0.0, 1.0, 0.0, 0.0, 0.0, 1.0, 0.0, 0.0, 0.0, 1.0, 0.0, 0.0, 0.0, 1.0, 0.0, 0.0, 0.0, 1.0, 0.0, 0.0, 0.0, 1.0, 0.0, 0.0, 0.0, 1.0, 0.0, 0.0, 0.0, 1.0, 0.0, 0.0, 0.0, 1.0])
me_cube.materials.append(mat_material)
me_cube.use_mirror_vertex_groups = False
me_cube.update()

# ---- objects
ob_cube = bpy.data.objects.new('Cube', me_cube)

# ---- transforms, parenting, visibility, modifiers, constraints
ob_cube.location = (0.0, 0.0, 0.0)
ob_cube.lock_rotations_4d = False
ob_cube.empty_display_type = 'ARROWS'
ob_cube.lineart.crease_threshold = 0.0

# ---- collection membership
col_collection.objects.link(ob_cube)

# ---- scene / render settings (as saved in the file)
scene.frame_start = 1; scene.frame_end = 250; scene.frame_set(1)
scene.render.engine = 'BLENDER_EEVEE_NEXT'
scene.cycles.sampling_pattern = 'TABULATED_SOBOL'
scene.view_settings.view_transform = 'Filmic'
bpy.context.view_layer.update()

# ---- added for rendering (the .blend has no active camera and no usable light): camera, sun
cam_auto = bpy.data.cameras.new('AutoCamera')
cam_auto.lens = 50.0
cam_auto.sensor_width = 36.0
cam_auto.clip_end = 1000.0
ob_auto_camera = bpy.data.objects.new('AutoCamera', cam_auto)
scene.collection.objects.link(ob_auto_camera)
ob_auto_camera.location = (3.20674, -3.84808, 2.56539)
ob_auto_camera.rotation_euler = (1.09748, -7.21219e-08, 0.694738)
scene.camera = ob_auto_camera
light_auto_sun = bpy.data.lights.new('AutoSun', 'SUN')
light_auto_sun.energy = 3.0
light_auto_sun.angle = 0.0523599
ob_auto_sun = bpy.data.objects.new('AutoSun', light_auto_sun)
scene.collection.objects.link(ob_auto_sun)
ob_auto_sun.rotation_euler = (0.872665, 0.174533, 0.523599)
bpy.context.view_layer.update()
